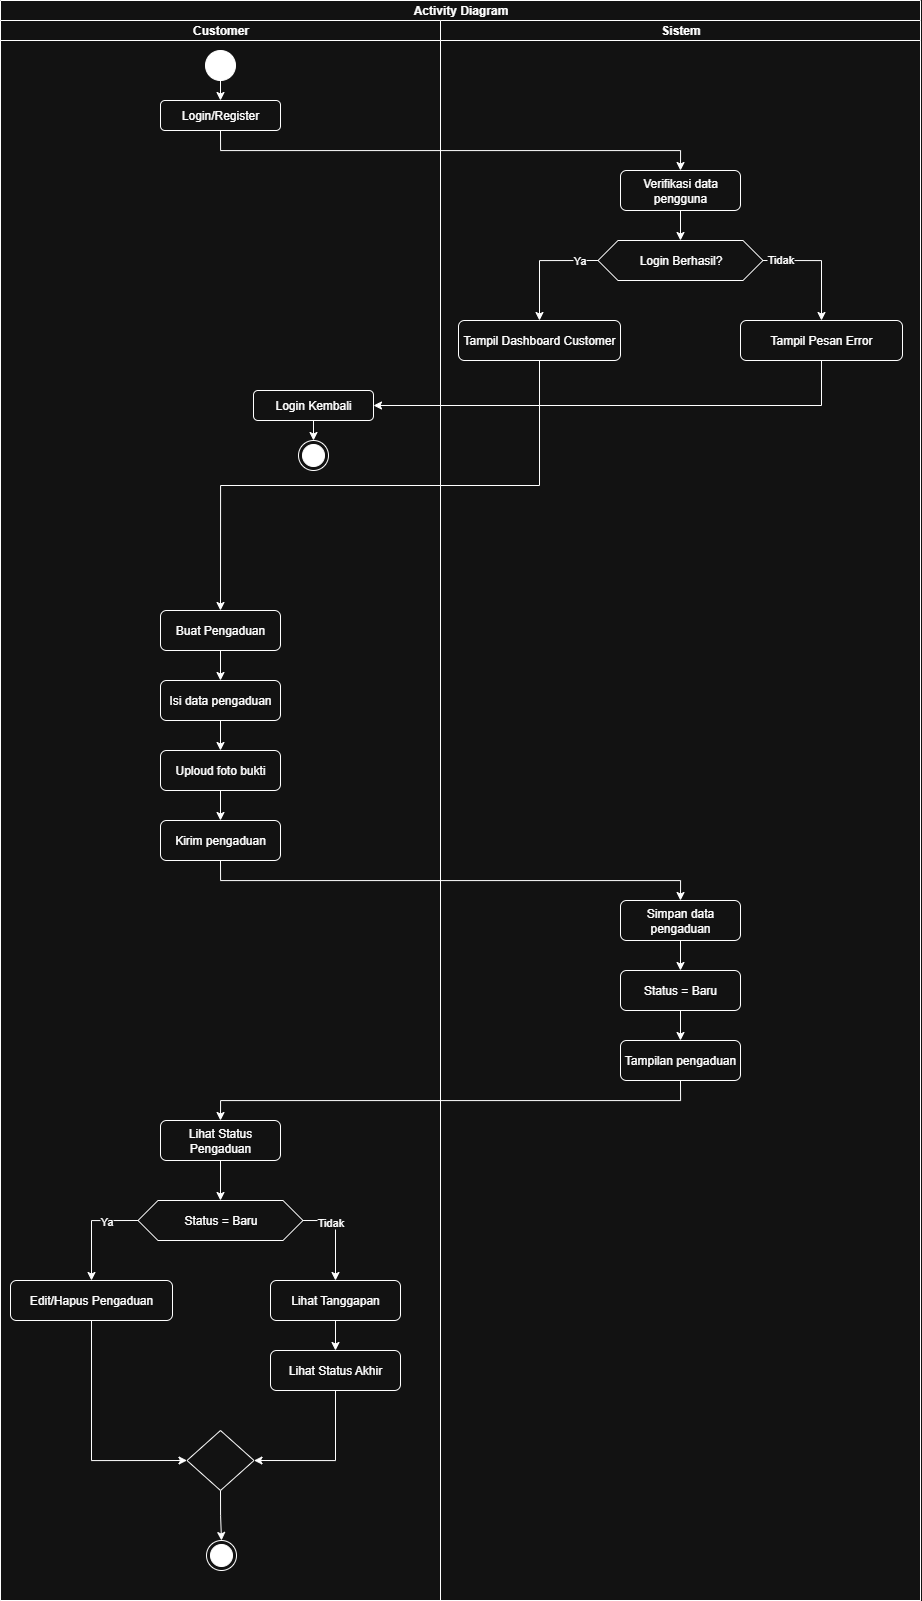

The diagram above was exported from draw.io. Its source (the exported page's mxGraphModel, read from the mxfile embedded in the PNG):
<mxGraphModel dx="1603" dy="1015" grid="1" gridSize="10" guides="1" tooltips="1" connect="1" arrows="1" fold="1" page="1" pageScale="1" pageWidth="850" pageHeight="1100" math="0" shadow="0">
  <root>
    <mxCell id="0" />
    <mxCell id="1" parent="0" />
    <mxCell id="YyY1Z5e_wqXENvtxK241-1" value="Activity Diagram" style="swimlane;childLayout=stackLayout;resizeParent=1;resizeParentMax=0;startSize=20;html=1;" vertex="1" parent="1">
      <mxGeometry x="40" y="40" width="920" height="1600" as="geometry" />
    </mxCell>
    <mxCell id="YyY1Z5e_wqXENvtxK241-10" style="edgeStyle=orthogonalEdgeStyle;rounded=0;orthogonalLoop=1;jettySize=auto;html=1;exitX=0.5;exitY=1;exitDx=0;exitDy=0;entryX=0.5;entryY=0;entryDx=0;entryDy=0;" edge="1" parent="YyY1Z5e_wqXENvtxK241-1" source="YyY1Z5e_wqXENvtxK241-7" target="YyY1Z5e_wqXENvtxK241-9">
      <mxGeometry relative="1" as="geometry" />
    </mxCell>
    <mxCell id="YyY1Z5e_wqXENvtxK241-2" value="Customer" style="swimlane;startSize=20;html=1;" vertex="1" parent="YyY1Z5e_wqXENvtxK241-1">
      <mxGeometry y="20" width="440" height="1580" as="geometry" />
    </mxCell>
    <mxCell id="YyY1Z5e_wqXENvtxK241-8" style="edgeStyle=orthogonalEdgeStyle;rounded=0;orthogonalLoop=1;jettySize=auto;html=1;exitX=0.5;exitY=1;exitDx=0;exitDy=0;entryX=0.5;entryY=0;entryDx=0;entryDy=0;" edge="1" parent="YyY1Z5e_wqXENvtxK241-2" source="YyY1Z5e_wqXENvtxK241-6" target="YyY1Z5e_wqXENvtxK241-7">
      <mxGeometry relative="1" as="geometry" />
    </mxCell>
    <mxCell id="YyY1Z5e_wqXENvtxK241-6" value="" style="ellipse;fillColor=strokeColor;html=1;" vertex="1" parent="YyY1Z5e_wqXENvtxK241-2">
      <mxGeometry x="205" y="30" width="30" height="30" as="geometry" />
    </mxCell>
    <mxCell id="YyY1Z5e_wqXENvtxK241-7" value="Login/Register" style="rounded=1;whiteSpace=wrap;html=1;" vertex="1" parent="YyY1Z5e_wqXENvtxK241-2">
      <mxGeometry x="160" y="80" width="120" height="30" as="geometry" />
    </mxCell>
    <mxCell id="YyY1Z5e_wqXENvtxK241-23" style="edgeStyle=orthogonalEdgeStyle;rounded=0;orthogonalLoop=1;jettySize=auto;html=1;exitX=0.5;exitY=1;exitDx=0;exitDy=0;entryX=0.5;entryY=0;entryDx=0;entryDy=0;" edge="1" parent="YyY1Z5e_wqXENvtxK241-2" source="YyY1Z5e_wqXENvtxK241-20" target="YyY1Z5e_wqXENvtxK241-22">
      <mxGeometry relative="1" as="geometry" />
    </mxCell>
    <mxCell id="YyY1Z5e_wqXENvtxK241-20" value="Login Kembali" style="rounded=1;whiteSpace=wrap;html=1;" vertex="1" parent="YyY1Z5e_wqXENvtxK241-2">
      <mxGeometry x="253" y="370" width="120" height="30" as="geometry" />
    </mxCell>
    <mxCell id="YyY1Z5e_wqXENvtxK241-22" value="" style="ellipse;html=1;shape=endState;fillColor=strokeColor;" vertex="1" parent="YyY1Z5e_wqXENvtxK241-2">
      <mxGeometry x="298" y="420" width="30" height="30" as="geometry" />
    </mxCell>
    <mxCell id="YyY1Z5e_wqXENvtxK241-29" style="edgeStyle=orthogonalEdgeStyle;rounded=0;orthogonalLoop=1;jettySize=auto;html=1;exitX=0.5;exitY=1;exitDx=0;exitDy=0;entryX=0.5;entryY=0;entryDx=0;entryDy=0;" edge="1" parent="YyY1Z5e_wqXENvtxK241-2" source="YyY1Z5e_wqXENvtxK241-24" target="YyY1Z5e_wqXENvtxK241-26">
      <mxGeometry relative="1" as="geometry" />
    </mxCell>
    <mxCell id="YyY1Z5e_wqXENvtxK241-24" value="Buat Pengaduan" style="rounded=1;whiteSpace=wrap;html=1;" vertex="1" parent="YyY1Z5e_wqXENvtxK241-2">
      <mxGeometry x="160" y="590" width="120" height="40" as="geometry" />
    </mxCell>
    <mxCell id="YyY1Z5e_wqXENvtxK241-30" style="edgeStyle=orthogonalEdgeStyle;rounded=0;orthogonalLoop=1;jettySize=auto;html=1;exitX=0.5;exitY=1;exitDx=0;exitDy=0;entryX=0.5;entryY=0;entryDx=0;entryDy=0;" edge="1" parent="YyY1Z5e_wqXENvtxK241-2" source="YyY1Z5e_wqXENvtxK241-26" target="YyY1Z5e_wqXENvtxK241-27">
      <mxGeometry relative="1" as="geometry" />
    </mxCell>
    <mxCell id="YyY1Z5e_wqXENvtxK241-26" value="Isi data pengaduan" style="rounded=1;whiteSpace=wrap;html=1;" vertex="1" parent="YyY1Z5e_wqXENvtxK241-2">
      <mxGeometry x="160" y="660" width="120" height="40" as="geometry" />
    </mxCell>
    <mxCell id="YyY1Z5e_wqXENvtxK241-31" style="edgeStyle=orthogonalEdgeStyle;rounded=0;orthogonalLoop=1;jettySize=auto;html=1;exitX=0.5;exitY=1;exitDx=0;exitDy=0;entryX=0.5;entryY=0;entryDx=0;entryDy=0;" edge="1" parent="YyY1Z5e_wqXENvtxK241-2" source="YyY1Z5e_wqXENvtxK241-27" target="YyY1Z5e_wqXENvtxK241-28">
      <mxGeometry relative="1" as="geometry" />
    </mxCell>
    <mxCell id="YyY1Z5e_wqXENvtxK241-27" value="Uploud foto bukti" style="rounded=1;whiteSpace=wrap;html=1;" vertex="1" parent="YyY1Z5e_wqXENvtxK241-2">
      <mxGeometry x="160" y="730" width="120" height="40" as="geometry" />
    </mxCell>
    <mxCell id="YyY1Z5e_wqXENvtxK241-28" value="Kirim pengaduan" style="rounded=1;whiteSpace=wrap;html=1;" vertex="1" parent="YyY1Z5e_wqXENvtxK241-2">
      <mxGeometry x="160" y="800" width="120" height="40" as="geometry" />
    </mxCell>
    <mxCell id="YyY1Z5e_wqXENvtxK241-44" style="edgeStyle=orthogonalEdgeStyle;rounded=0;orthogonalLoop=1;jettySize=auto;html=1;exitX=0.5;exitY=1;exitDx=0;exitDy=0;entryX=0.5;entryY=0;entryDx=0;entryDy=0;" edge="1" parent="YyY1Z5e_wqXENvtxK241-2" source="YyY1Z5e_wqXENvtxK241-41" target="YyY1Z5e_wqXENvtxK241-43">
      <mxGeometry relative="1" as="geometry" />
    </mxCell>
    <mxCell id="YyY1Z5e_wqXENvtxK241-41" value="Lihat Status Pengaduan" style="rounded=1;whiteSpace=wrap;html=1;" vertex="1" parent="YyY1Z5e_wqXENvtxK241-2">
      <mxGeometry x="160" y="1100" width="120" height="40" as="geometry" />
    </mxCell>
    <mxCell id="YyY1Z5e_wqXENvtxK241-46" style="edgeStyle=orthogonalEdgeStyle;rounded=0;orthogonalLoop=1;jettySize=auto;html=1;exitX=0;exitY=0.5;exitDx=0;exitDy=0;entryX=0.5;entryY=0;entryDx=0;entryDy=0;" edge="1" parent="YyY1Z5e_wqXENvtxK241-2" source="YyY1Z5e_wqXENvtxK241-43" target="YyY1Z5e_wqXENvtxK241-45">
      <mxGeometry relative="1" as="geometry" />
    </mxCell>
    <mxCell id="YyY1Z5e_wqXENvtxK241-49" value="Ya" style="edgeLabel;html=1;align=center;verticalAlign=middle;resizable=0;points=[];" vertex="1" connectable="0" parent="YyY1Z5e_wqXENvtxK241-46">
      <mxGeometry x="-0.3931" relative="1" as="geometry">
        <mxPoint as="offset" />
      </mxGeometry>
    </mxCell>
    <mxCell id="YyY1Z5e_wqXENvtxK241-48" style="edgeStyle=orthogonalEdgeStyle;rounded=0;orthogonalLoop=1;jettySize=auto;html=1;exitX=1;exitY=0.5;exitDx=0;exitDy=0;entryX=0.5;entryY=0;entryDx=0;entryDy=0;" edge="1" parent="YyY1Z5e_wqXENvtxK241-2" source="YyY1Z5e_wqXENvtxK241-43" target="YyY1Z5e_wqXENvtxK241-47">
      <mxGeometry relative="1" as="geometry" />
    </mxCell>
    <mxCell id="YyY1Z5e_wqXENvtxK241-50" value="Tidak" style="edgeLabel;html=1;align=center;verticalAlign=middle;resizable=0;points=[];" vertex="1" connectable="0" parent="YyY1Z5e_wqXENvtxK241-48">
      <mxGeometry x="-0.422" y="-1" relative="1" as="geometry">
        <mxPoint x="1" as="offset" />
      </mxGeometry>
    </mxCell>
    <mxCell id="YyY1Z5e_wqXENvtxK241-43" value="Status = Baru" style="shape=hexagon;perimeter=hexagonPerimeter2;whiteSpace=wrap;html=1;fixedSize=1;" vertex="1" parent="YyY1Z5e_wqXENvtxK241-2">
      <mxGeometry x="137.5" y="1180" width="165" height="40" as="geometry" />
    </mxCell>
    <mxCell id="YyY1Z5e_wqXENvtxK241-56" style="edgeStyle=orthogonalEdgeStyle;rounded=0;orthogonalLoop=1;jettySize=auto;html=1;exitX=0.5;exitY=1;exitDx=0;exitDy=0;entryX=0;entryY=0.5;entryDx=0;entryDy=0;" edge="1" parent="YyY1Z5e_wqXENvtxK241-2" source="YyY1Z5e_wqXENvtxK241-45" target="YyY1Z5e_wqXENvtxK241-51">
      <mxGeometry relative="1" as="geometry" />
    </mxCell>
    <mxCell id="YyY1Z5e_wqXENvtxK241-45" value="Edit/Hapus Pengaduan" style="rounded=1;whiteSpace=wrap;html=1;" vertex="1" parent="YyY1Z5e_wqXENvtxK241-2">
      <mxGeometry x="10" y="1260" width="162" height="40" as="geometry" />
    </mxCell>
    <mxCell id="YyY1Z5e_wqXENvtxK241-54" style="edgeStyle=orthogonalEdgeStyle;rounded=0;orthogonalLoop=1;jettySize=auto;html=1;exitX=0.5;exitY=1;exitDx=0;exitDy=0;entryX=0.5;entryY=0;entryDx=0;entryDy=0;" edge="1" parent="YyY1Z5e_wqXENvtxK241-2" source="YyY1Z5e_wqXENvtxK241-47" target="YyY1Z5e_wqXENvtxK241-53">
      <mxGeometry relative="1" as="geometry" />
    </mxCell>
    <mxCell id="YyY1Z5e_wqXENvtxK241-47" value="Lihat Tanggapan" style="rounded=1;whiteSpace=wrap;html=1;" vertex="1" parent="YyY1Z5e_wqXENvtxK241-2">
      <mxGeometry x="270" y="1260" width="130" height="40" as="geometry" />
    </mxCell>
    <mxCell id="YyY1Z5e_wqXENvtxK241-58" style="edgeStyle=orthogonalEdgeStyle;rounded=0;orthogonalLoop=1;jettySize=auto;html=1;exitX=0.5;exitY=1;exitDx=0;exitDy=0;entryX=0.5;entryY=0;entryDx=0;entryDy=0;" edge="1" parent="YyY1Z5e_wqXENvtxK241-2" source="YyY1Z5e_wqXENvtxK241-51" target="YyY1Z5e_wqXENvtxK241-57">
      <mxGeometry relative="1" as="geometry" />
    </mxCell>
    <mxCell id="YyY1Z5e_wqXENvtxK241-51" value="" style="rhombus;whiteSpace=wrap;html=1;" vertex="1" parent="YyY1Z5e_wqXENvtxK241-2">
      <mxGeometry x="186.5" y="1410" width="67" height="60" as="geometry" />
    </mxCell>
    <mxCell id="YyY1Z5e_wqXENvtxK241-55" style="edgeStyle=orthogonalEdgeStyle;rounded=0;orthogonalLoop=1;jettySize=auto;html=1;exitX=0.5;exitY=1;exitDx=0;exitDy=0;entryX=1;entryY=0.5;entryDx=0;entryDy=0;" edge="1" parent="YyY1Z5e_wqXENvtxK241-2" source="YyY1Z5e_wqXENvtxK241-53" target="YyY1Z5e_wqXENvtxK241-51">
      <mxGeometry relative="1" as="geometry" />
    </mxCell>
    <mxCell id="YyY1Z5e_wqXENvtxK241-53" value="Lihat Status Akhir" style="rounded=1;whiteSpace=wrap;html=1;" vertex="1" parent="YyY1Z5e_wqXENvtxK241-2">
      <mxGeometry x="270" y="1330" width="130" height="40" as="geometry" />
    </mxCell>
    <mxCell id="YyY1Z5e_wqXENvtxK241-57" value="" style="ellipse;html=1;shape=endState;fillColor=strokeColor;" vertex="1" parent="YyY1Z5e_wqXENvtxK241-2">
      <mxGeometry x="206" y="1520" width="30" height="30" as="geometry" />
    </mxCell>
    <mxCell id="YyY1Z5e_wqXENvtxK241-3" value="Sistem" style="swimlane;startSize=20;html=1;" vertex="1" parent="YyY1Z5e_wqXENvtxK241-1">
      <mxGeometry x="440" y="20" width="480" height="1580" as="geometry" />
    </mxCell>
    <mxCell id="YyY1Z5e_wqXENvtxK241-12" style="edgeStyle=orthogonalEdgeStyle;rounded=0;orthogonalLoop=1;jettySize=auto;html=1;exitX=0.5;exitY=1;exitDx=0;exitDy=0;entryX=0.5;entryY=0;entryDx=0;entryDy=0;" edge="1" parent="YyY1Z5e_wqXENvtxK241-3" source="YyY1Z5e_wqXENvtxK241-9" target="YyY1Z5e_wqXENvtxK241-11">
      <mxGeometry relative="1" as="geometry" />
    </mxCell>
    <mxCell id="YyY1Z5e_wqXENvtxK241-9" value="Verifikasi data pengguna" style="rounded=1;whiteSpace=wrap;html=1;" vertex="1" parent="YyY1Z5e_wqXENvtxK241-3">
      <mxGeometry x="180" y="150" width="120" height="40" as="geometry" />
    </mxCell>
    <mxCell id="YyY1Z5e_wqXENvtxK241-15" style="edgeStyle=orthogonalEdgeStyle;rounded=0;orthogonalLoop=1;jettySize=auto;html=1;exitX=0;exitY=0.5;exitDx=0;exitDy=0;entryX=0.5;entryY=0;entryDx=0;entryDy=0;" edge="1" parent="YyY1Z5e_wqXENvtxK241-3" source="YyY1Z5e_wqXENvtxK241-11" target="YyY1Z5e_wqXENvtxK241-13">
      <mxGeometry relative="1" as="geometry" />
    </mxCell>
    <mxCell id="YyY1Z5e_wqXENvtxK241-17" value="Ya" style="edgeLabel;html=1;align=center;verticalAlign=middle;resizable=0;points=[];" vertex="1" connectable="0" parent="YyY1Z5e_wqXENvtxK241-15">
      <mxGeometry x="-0.6915" y="-1" relative="1" as="geometry">
        <mxPoint x="-1" as="offset" />
      </mxGeometry>
    </mxCell>
    <mxCell id="YyY1Z5e_wqXENvtxK241-16" style="edgeStyle=orthogonalEdgeStyle;rounded=0;orthogonalLoop=1;jettySize=auto;html=1;exitX=1;exitY=0.5;exitDx=0;exitDy=0;" edge="1" parent="YyY1Z5e_wqXENvtxK241-3" source="YyY1Z5e_wqXENvtxK241-11" target="YyY1Z5e_wqXENvtxK241-14">
      <mxGeometry relative="1" as="geometry" />
    </mxCell>
    <mxCell id="YyY1Z5e_wqXENvtxK241-18" value="Tidak" style="edgeLabel;html=1;align=center;verticalAlign=middle;resizable=0;points=[];" vertex="1" connectable="0" parent="YyY1Z5e_wqXENvtxK241-16">
      <mxGeometry x="-0.7478" y="2" relative="1" as="geometry">
        <mxPoint x="1" as="offset" />
      </mxGeometry>
    </mxCell>
    <mxCell id="YyY1Z5e_wqXENvtxK241-11" value="Login Berhasil?" style="shape=hexagon;perimeter=hexagonPerimeter2;whiteSpace=wrap;html=1;fixedSize=1;" vertex="1" parent="YyY1Z5e_wqXENvtxK241-3">
      <mxGeometry x="157.5" y="220" width="165" height="40" as="geometry" />
    </mxCell>
    <mxCell id="YyY1Z5e_wqXENvtxK241-13" value="Tampil Dashboard Customer" style="rounded=1;whiteSpace=wrap;html=1;" vertex="1" parent="YyY1Z5e_wqXENvtxK241-3">
      <mxGeometry x="18" y="300" width="162" height="40" as="geometry" />
    </mxCell>
    <mxCell id="YyY1Z5e_wqXENvtxK241-14" value="Tampil Pesan Error" style="rounded=1;whiteSpace=wrap;html=1;" vertex="1" parent="YyY1Z5e_wqXENvtxK241-3">
      <mxGeometry x="300" y="300" width="162" height="40" as="geometry" />
    </mxCell>
    <mxCell id="YyY1Z5e_wqXENvtxK241-39" style="edgeStyle=orthogonalEdgeStyle;rounded=0;orthogonalLoop=1;jettySize=auto;html=1;exitX=0.5;exitY=1;exitDx=0;exitDy=0;entryX=0.5;entryY=0;entryDx=0;entryDy=0;" edge="1" parent="YyY1Z5e_wqXENvtxK241-3" source="YyY1Z5e_wqXENvtxK241-35" target="YyY1Z5e_wqXENvtxK241-37">
      <mxGeometry relative="1" as="geometry" />
    </mxCell>
    <mxCell id="YyY1Z5e_wqXENvtxK241-35" value="Simpan data pengaduan" style="rounded=1;whiteSpace=wrap;html=1;" vertex="1" parent="YyY1Z5e_wqXENvtxK241-3">
      <mxGeometry x="180" y="880" width="120" height="40" as="geometry" />
    </mxCell>
    <mxCell id="YyY1Z5e_wqXENvtxK241-40" style="edgeStyle=orthogonalEdgeStyle;rounded=0;orthogonalLoop=1;jettySize=auto;html=1;exitX=0.5;exitY=1;exitDx=0;exitDy=0;entryX=0.5;entryY=0;entryDx=0;entryDy=0;" edge="1" parent="YyY1Z5e_wqXENvtxK241-3" source="YyY1Z5e_wqXENvtxK241-37" target="YyY1Z5e_wqXENvtxK241-38">
      <mxGeometry relative="1" as="geometry" />
    </mxCell>
    <mxCell id="YyY1Z5e_wqXENvtxK241-37" value="Status = Baru" style="rounded=1;whiteSpace=wrap;html=1;" vertex="1" parent="YyY1Z5e_wqXENvtxK241-3">
      <mxGeometry x="180" y="950" width="120" height="40" as="geometry" />
    </mxCell>
    <mxCell id="YyY1Z5e_wqXENvtxK241-38" value="Tampilan pengaduan" style="rounded=1;whiteSpace=wrap;html=1;" vertex="1" parent="YyY1Z5e_wqXENvtxK241-3">
      <mxGeometry x="180" y="1020" width="120" height="40" as="geometry" />
    </mxCell>
    <mxCell id="YyY1Z5e_wqXENvtxK241-21" style="edgeStyle=orthogonalEdgeStyle;rounded=0;orthogonalLoop=1;jettySize=auto;html=1;exitX=0.5;exitY=1;exitDx=0;exitDy=0;entryX=1;entryY=0.5;entryDx=0;entryDy=0;" edge="1" parent="YyY1Z5e_wqXENvtxK241-1" source="YyY1Z5e_wqXENvtxK241-14" target="YyY1Z5e_wqXENvtxK241-20">
      <mxGeometry relative="1" as="geometry" />
    </mxCell>
    <mxCell id="YyY1Z5e_wqXENvtxK241-25" style="edgeStyle=orthogonalEdgeStyle;rounded=0;orthogonalLoop=1;jettySize=auto;html=1;exitX=0.5;exitY=1;exitDx=0;exitDy=0;entryX=0.5;entryY=0;entryDx=0;entryDy=0;" edge="1" parent="YyY1Z5e_wqXENvtxK241-1" source="YyY1Z5e_wqXENvtxK241-13" target="YyY1Z5e_wqXENvtxK241-24">
      <mxGeometry relative="1" as="geometry" />
    </mxCell>
    <mxCell id="YyY1Z5e_wqXENvtxK241-36" style="edgeStyle=orthogonalEdgeStyle;rounded=0;orthogonalLoop=1;jettySize=auto;html=1;exitX=0.5;exitY=1;exitDx=0;exitDy=0;entryX=0.5;entryY=0;entryDx=0;entryDy=0;" edge="1" parent="YyY1Z5e_wqXENvtxK241-1" source="YyY1Z5e_wqXENvtxK241-28" target="YyY1Z5e_wqXENvtxK241-35">
      <mxGeometry relative="1" as="geometry" />
    </mxCell>
    <mxCell id="YyY1Z5e_wqXENvtxK241-42" style="edgeStyle=orthogonalEdgeStyle;rounded=0;orthogonalLoop=1;jettySize=auto;html=1;exitX=0.5;exitY=1;exitDx=0;exitDy=0;entryX=0.5;entryY=0;entryDx=0;entryDy=0;" edge="1" parent="YyY1Z5e_wqXENvtxK241-1" source="YyY1Z5e_wqXENvtxK241-38" target="YyY1Z5e_wqXENvtxK241-41">
      <mxGeometry relative="1" as="geometry" />
    </mxCell>
  </root>
</mxGraphModel>